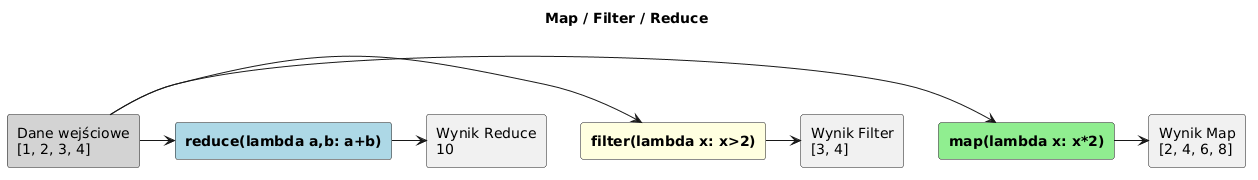

The diagram above was rendered by PlantUML. Its source (embedded in the PNG):
@startuml
'skinparam handwritten true
skinparam backgroundColor white

title Map / Filter / Reduce

rectangle "Dane wejściowe\n[1, 2, 3, 4]" as Input #LightGray

rectangle "**map(lambda x: x*2)**" as Map #LightGreen
rectangle "**filter(lambda x: x>2)**" as Filter #LightYellow
rectangle "**reduce(lambda a,b: a+b)**" as Reduce #LightBlue

rectangle "Wynik Map\n[2, 4, 6, 8]" as ResMap
rectangle "Wynik Filter\n[3, 4]" as ResFilter
rectangle "Wynik Reduce\n10" as ResReduce

Input -> Map
Input -> Filter
Input -> Reduce

Map -> ResMap
Filter -> ResFilter
Reduce -> ResReduce
@enduml